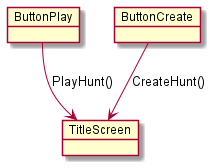

The diagram above was rendered by PlantUML. Its source (embedded in the PNG):
@startuml
object TitleScreen
object ButtonPlay
object ButtonCreate

ButtonPlay --> TitleScreen : PlayHunt()
ButtonCreate --> TitleScreen : CreateHunt()
@enduml